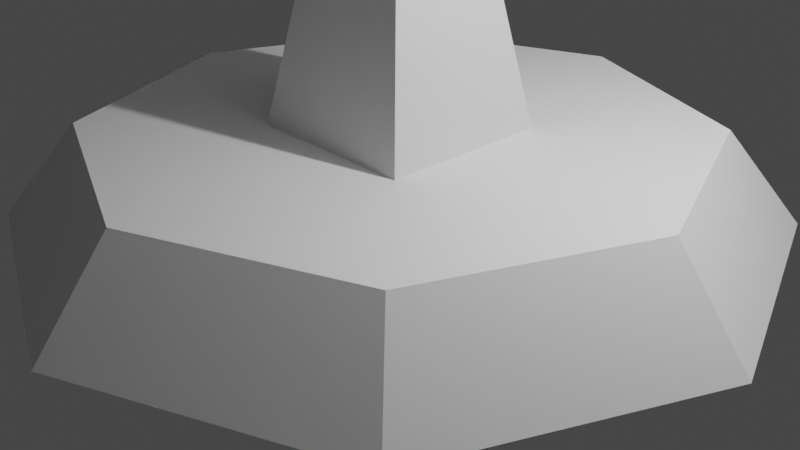 # Source: satelite_dish.blend  (saved by Blender 2.80.75; exported with 4.5.12 LTS)
import bpy
from mathutils import Matrix  # noqa: F401  (used for matrix-valued properties, if any)

bpy.ops.wm.read_factory_settings(use_empty=True)
scene = bpy.context.scene
scene.name = 'Scene'

# ---- collections
col_collection = bpy.data.collections.new('Collection'); scene.collection.children.link(col_collection)

# ---- world
world_world = bpy.data.worlds.new('World'); scene.world = world_world
world_world.use_nodes = True; world_world.node_tree.nodes.clear()
_N = world_world.node_tree.nodes; _L = world_world.node_tree.links
n0 = _N.new('ShaderNodeOutputWorld'); n0.name = 'World Output'; n0.location = (300, 300)
n1 = _N.new('ShaderNodeBackground'); n1.name = 'Background'; n1.location = (10, 300)
n1.inputs[0].default_value = (0.05088, 0.05088, 0.05088, 1.0)
_L.new(n1.outputs[0], n0.inputs[0])
n0.is_active_output = True
world_world.color = (0.05088, 0.05088, 0.05088)
world_world.use_sun_shadow = False
world_world.sun_shadow_jitter_overblur = 0.0

# ---- cameras
cam_camera = bpy.data.cameras.new('Camera')
cam_camera.clip_end = 100.0
cam_camera.ortho_scale = 7.314

# ---- lights
light_light = bpy.data.lights.new('Light', 'POINT')
light_light.transmission_factor = 0.0
light_light.energy = 1000.0
light_light.shadow_soft_size = 0.1
light_light.shadow_maximum_resolution = 0.006
light_light.use_absolute_resolution = True

# ---- meshes
me_cylinder = bpy.data.meshes.new('Cylinder')
me_cylinder.from_pydata([(1.565e-07, 4.0, 0.0), (1.311e-07, 3.2, 1.0), (2.828, 2.828, 0.0), (2.263, 2.263, 1.0), (4.0, -1.748e-07, 0.0), (3.2, -1.399e-07, 1.0), (2.828, -2.828, 0.0), (2.263, -2.263, 1.0), (-1.932e-07, -4.0, 0.0), (-1.486e-07, -3.2, 1.0), (-2.828, -2.828, 0.0), (-2.263, -2.263, 1.0), (-4.0, 4.77e-08, 0.0), (-3.2, 3.816e-08, 1.0), (-2.828, 2.828, 0.0), (-2.263, 2.263, 1.0), (-1.0, -1.0, 0.5), (0.0, 0.0, 6.0), (-1.0, 1.0, 0.5), (1.0, -1.0, 0.5), (1.0, 1.0, 0.5)], [], [(0, 1, 3, 2), (2, 3, 5, 4), (4, 5, 7, 6), (6, 7, 9, 8), (8, 9, 11, 10), (10, 11, 13, 12), (3, 1, 15, 13, 11, 9, 7, 5), (12, 13, 15, 14), (14, 15, 1, 0), (0, 2, 4, 6, 8, 10, 12, 14), (16, 17, 18), (18, 17, 20), (20, 17, 19), (18, 20, 19, 16), (17, 16, 19)])
_uv = me_cylinder.uv_layers.new(name='UVMap')
_uv.uv.foreach_set('vector', [1.0, 0.5, 1.0, 1.0, 0.875, 1.0, 0.875, 0.5, 0.875, 0.5, 0.875, 1.0, 0.75, 1.0, 0.75, 0.5, 0.75, 0.5, 0.75, 1.0, 0.625, 1.0, 0.625, 0.5, 0.625, 0.5, 0.625, 1.0, 0.5, 1.0, 0.5, 0.5, 0.5, 0.5, 0.5, 1.0, 0.375, 1.0, 0.375, 0.5, 0.375, 0.5, 0.375, 1.0, 0.25, 1.0, 0.25, 0.5, 0.4197, 0.4197, 0.25, 0.49, 0.08029, 0.4197, 0.01, 0.25, 0.08029, 0.08029, 0.25, 0.01, 0.4197, 0.08029, 0.49, 0.25, 0.25, 0.5, 0.25, 1.0, 0.125, 1.0, 0.125, 0.5, 0.125, 0.5, 0.125, 1.0, 0.0, 1.0, 0.0, 0.5, 0.75, 0.49, 0.9197, 0.4197, 0.99, 0.25, 0.9197, 0.08029, 0.75, 0.01, 0.5803, 0.08029, 0.51, 0.25, 0.5803, 0.4197, 0.375, 0.0, 0.625, 0.25, 0.375, 0.25, 0.375, 0.25, 0.625, 0.5, 0.375, 0.5, 0.375, 0.5, 0.625, 0.75, 0.375, 0.75, 0.125, 0.5, 0.375, 0.5, 0.375, 0.75, 0.125, 0.75, 0.625, 0.75, 0.125, 0.75, 0.375, 0.75])
me_cylinder.use_remesh_preserve_volume = False
me_cylinder.use_remesh_preserve_attributes = False
me_cylinder.use_mirror_vertex_groups = False
me_cylinder.update()
me_sphere = bpy.data.meshes.new('Sphere')
me_sphere.from_pydata([(-3.605e-07, 6.097, 4.407), (-3.214e-07, 4.134, 2.2), (4.311, 4.311, 4.407), (2.923, 2.923, 2.2), (6.097, -1.76e-07, 4.407), (4.134, -3.166e-07, 2.2), (4.311, -4.311, 4.407), (2.923, -2.923, 2.2), (-2.274e-07, -2.617e-07, 0.2339), (-3.47e-07, -6.097, 4.407), (-1.343e-07, -4.134, 2.2), (-4.311, -4.311, 4.407), (-2.923, -2.923, 2.2), (-6.097, -1.76e-07, 4.407), (-4.134, -3.166e-07, 2.2), (-4.311, 4.311, 4.407), (-2.923, 2.923, 2.2), (-2.182e-07, 3.841, 2.207), (2.716, 2.716, 2.207), (3.841, -1.079e-07, 2.207), (2.716, -2.716, 2.207), (-2.097e-07, -3.841, 2.207), (-2.716, -2.716, 2.207), (-3.841, -1.079e-07, 2.207), (-2.716, 2.716, 2.207), (0.0, 0.0, 0.4566)], [], [(8, 1, 3), (1, 0, 2, 3), (3, 2, 4, 5), (8, 3, 5), (8, 5, 7), (5, 4, 6, 7), (8, 7, 10), (7, 6, 9, 10), (8, 10, 12), (10, 9, 11, 12), (8, 12, 14), (12, 11, 13, 14), (8, 14, 16), (14, 13, 15, 16), (16, 15, 0, 1), (8, 16, 1), (11, 9, 21, 22), (4, 2, 18, 19), (2, 0, 17, 18), (6, 4, 19, 20), (13, 11, 22, 23), (9, 6, 20, 21), (15, 13, 23, 24), (0, 15, 24, 17), (24, 23, 25), (22, 21, 25), (20, 19, 25), (18, 17, 25), (17, 24, 25), (23, 22, 25), (21, 20, 25), (19, 18, 25)])
_uv = me_sphere.uv_layers.new(name='UVMap')
_uv.uv.foreach_set('vector', [0.6875, 0.0, 0.75, 0.25, 0.625, 0.25, 0.75, 0.25, 0.75, 0.5, 0.625, 0.5, 0.625, 0.25, 0.625, 0.25, 0.625, 0.5, 0.5, 0.5, 0.5, 0.25, 0.5625, 0.0, 0.625, 0.25, 0.5, 0.25, 0.4375, 0.0, 0.5, 0.25, 0.375, 0.25, 0.5, 0.25, 0.5, 0.5, 0.375, 0.5, 0.375, 0.25, 0.3125, 0.0, 0.375, 0.25, 0.25, 0.25, 0.375, 0.25, 0.375, 0.5, 0.25, 0.5, 0.25, 0.25, 0.1875, 0.0, 0.25, 0.25, 0.125, 0.25, 0.25, 0.25, 0.25, 0.5, 0.125, 0.5, 0.125, 0.25, 0.0625, 0.0, 0.125, 0.25, 0.0, 0.25, 0.125, 0.25, 0.125, 0.5, 0.0, 0.5, 0.0, 0.25, 0.9375, 0.0, 1.0, 0.25, 0.875, 0.25, 1.0, 0.25, 1.0, 0.5, 0.875, 0.5, 0.875, 0.25, 0.875, 0.25, 0.875, 0.5, 0.75, 0.5, 0.75, 0.25, 0.8125, 0.0, 0.875, 0.25, 0.75, 0.25, 0.125, 0.5, 0.25, 0.5, 0.25, 0.5, 0.125, 0.5, 0.5, 0.5, 0.625, 0.5, 0.625, 0.5, 0.5, 0.5, 0.625, 0.5, 0.75, 0.5, 0.75, 0.5, 0.625, 0.5, 0.375, 0.5, 0.5, 0.5, 0.5, 0.5, 0.375, 0.5, 0.0, 0.5, 0.125, 0.5, 0.125, 0.5, 0.0, 0.5, 0.25, 0.5, 0.375, 0.5, 0.375, 0.5, 0.25, 0.5, 0.875, 0.5, 1.0, 0.5, 1.0, 0.5, 0.875, 0.5, 0.75, 0.5, 0.875, 0.5, 0.875, 0.5, 0.75, 0.5, 0.875, 0.5, 1.0, 0.5, 0.875, 0.5, 0.125, 0.5, 0.25, 0.5, 0.125, 0.5, 0.375, 0.5, 0.5, 0.5, 0.375, 0.5, 0.625, 0.5, 0.75, 0.5, 0.625, 0.5, 0.75, 0.5, 0.875, 0.5, 0.75, 0.5, 0.0, 0.5, 0.125, 0.5, 0.0, 0.5, 0.25, 0.5, 0.375, 0.5, 0.25, 0.5, 0.5, 0.5, 0.625, 0.5, 0.5, 0.5])
me_sphere.use_remesh_preserve_volume = False
me_sphere.use_remesh_preserve_attributes = False
me_sphere.use_mirror_vertex_groups = False
me_sphere.update()
me_sphere_001 = bpy.data.meshes.new('Sphere.001')
me_sphere_001.from_pydata([(0.0, -5.96e-08, 9.207), (-2.716, 2.716, 2.207), (-2.716, -2.716, 2.207), (2.716, -2.716, 2.207), (2.716, 2.716, 2.207), (-2.648, 2.222, 2.207), (-2.222, -2.648, 1.933), (2.648, -2.222, 2.207), (2.222, 2.648, 1.933), (-2.222, 2.648, 1.933), (-2.648, -2.222, 2.207), (2.222, -2.648, 1.933), (2.648, 2.222, 2.207)], [], [(9, 0, 5), (10, 0, 6), (12, 0, 8), (11, 0, 7), (1, 5, 0), (0, 9, 1), (1, 9, 5), (4, 8, 0), (0, 12, 4), (4, 12, 8), (3, 7, 0), (0, 11, 3), (3, 11, 7), (2, 6, 0), (0, 10, 2), (2, 10, 6)])
_uv = me_sphere_001.uv_layers.new(name='UVMap')
_uv.uv.foreach_set('vector', [0.0, 0.0, 0.0, 0.0, 0.0, 0.0, 0.0, 0.0, 0.0, 0.0, 0.0, 0.0, 0.0, 0.0, 0.0, 0.0, 0.0, 0.0, 0.0, 0.0, 0.0, 0.0, 0.0, 0.0, 0.0, 0.0, 0.0, 0.0, 0.0, 0.0, 0.0, 0.0, 0.0, 0.0, 0.0, 0.0, 0.0, 0.0, 0.0, 0.0, 0.0, 0.0, 0.0, 0.0, 0.0, 0.0, 0.0, 0.0, 0.0, 0.0, 0.0, 0.0, 0.0, 0.0, 0.0, 0.0, 0.0, 0.0, 0.0, 0.0, 0.0, 0.0, 0.0, 0.0, 0.0, 0.0, 0.0, 0.0, 0.0, 0.0, 0.0, 0.0, 0.0, 0.0, 0.0, 0.0, 0.0, 0.0, 0.0, 0.0, 0.0, 0.0, 0.0, 0.0, 0.0, 0.0, 0.0, 0.0, 0.0, 0.0, 0.0, 0.0, 0.0, 0.0, 0.0, 0.0])
me_sphere_001.use_remesh_preserve_volume = False
me_sphere_001.use_remesh_preserve_attributes = False
me_sphere_001.use_mirror_vertex_groups = False
me_sphere_001.update()

# ---- objects
ob_light = bpy.data.objects.new('Light', light_light)
ob_camera = bpy.data.objects.new('Camera', cam_camera)
ob_base = bpy.data.objects.new('base', me_cylinder)
ob_sphere = bpy.data.objects.new('Sphere', me_sphere)
ob_dish = bpy.data.objects.new('dish', me_sphere_001)

# ---- transforms, parenting, visibility, modifiers, constraints
ob_light.location = (4.076, 1.005, 5.904)
ob_light.rotation_euler = (0.6503, 0.05522, 1.866)
ob_light.lock_rotations_4d = False
ob_light.empty_display_type = 'ARROWS'
ob_light.color = (0.0, 0.0, 0.0, 0.0)
ob_light.lineart.crease_threshold = 0.0
ob_camera.location = (7.359, -6.926, 4.958)
ob_camera.rotation_euler = (1.109, 0.0, 0.8149)
ob_camera.lock_rotations_4d = False
ob_camera.empty_display_type = 'ARROWS'
ob_camera.color = (0.0, 0.0, 0.0, 0.0)
ob_camera.display_type = 'WIRE'
ob_camera.lineart.crease_threshold = 0.0
ob_base.location = (0.0, 0.0, 0.0)
ob_base.lineart.crease_threshold = 0.0
ob_sphere.parent = ob_dish
ob_sphere.matrix_parent_inverse = Matrix(((1.0, -0.0, 0.0, -0.0), (-0.0, 1.0, -0.0, 0.0), (0.0, -0.0, 1.0, -6.0), (-0.0, 0.0, -0.0, 1.0)))
ob_sphere.location = (0.0, 0.0, 6.0)
ob_sphere.lineart.crease_threshold = 0.0
ob_dish.location = (0.0, 0.0, 6.0)
ob_dish.lineart.crease_threshold = 0.0

# ---- collection membership
col_collection.objects.link(ob_light)
col_collection.objects.link(ob_camera)
col_collection.objects.link(ob_base)
col_collection.objects.link(ob_sphere)
col_collection.objects.link(ob_dish)

# ---- scene / render settings (as saved in the file)
scene.camera = ob_camera
scene.frame_start = 1; scene.frame_end = 250; scene.frame_set(1)
scene.render.engine = 'BLENDER_EEVEE_NEXT'
scene.cycles.use_denoising = False
scene.cycles.samples = 128
scene.cycles.sampling_pattern = 'TABULATED_SOBOL'
scene.cycles.use_adaptive_sampling = False
scene.cycles.use_light_tree = False
scene.view_settings.view_transform = 'Filmic'
bpy.context.view_layer.update()
